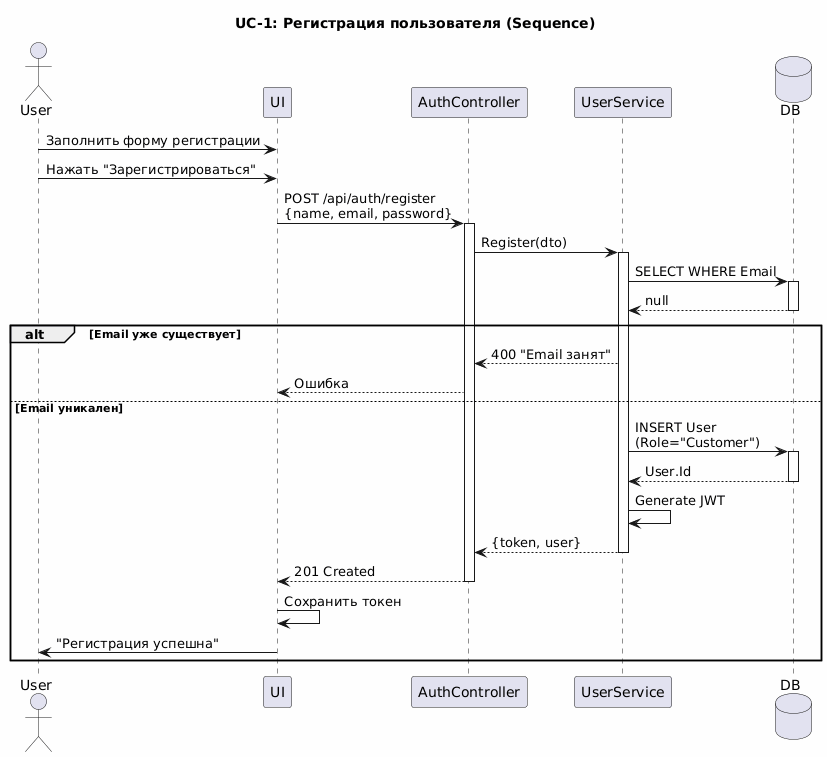

The diagram above was rendered by PlantUML. Its source (embedded in the PNG):
@startuml
skinparam backgroundColor #FEFEFE

title UC-1: Регистрация пользователя (Sequence)

actor User
participant UI
participant AuthController
participant UserService
database DB

User -> UI: Заполнить форму регистрации
User -> UI: Нажать "Зарегистрироваться"

UI -> AuthController: POST /api/auth/register\n{name, email, password}
activate AuthController

AuthController -> UserService: Register(dto)
activate UserService

UserService -> DB: SELECT WHERE Email
activate DB
DB --> UserService: null
deactivate DB

alt Email уже существует
    UserService --> AuthController: 400 "Email занят"
    AuthController --> UI: Ошибка
else Email уникален
    UserService -> DB: INSERT User\n(Role="Customer")
    activate DB
    DB --> UserService: User.Id
    deactivate DB
    
    UserService -> UserService: Generate JWT
    
    UserService --> AuthController: {token, user}
    deactivate UserService
    
    AuthController --> UI: 201 Created
    deactivate AuthController
    
    UI -> UI: Сохранить токен
    UI -> User: "Регистрация успешна"
end
@enduml